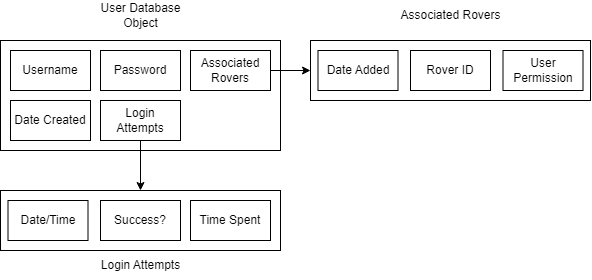

The diagram above was exported from draw.io. Its source (the exported page's mxGraphModel, read from the mxfile embedded in the PNG):
<mxGraphModel dx="875" dy="525" grid="1" gridSize="10" guides="1" tooltips="1" connect="1" arrows="1" fold="1" page="1" pageScale="1" pageWidth="850" pageHeight="1100" math="0" shadow="0">
  <root>
    <mxCell id="0" />
    <mxCell id="1" parent="0" />
    <mxCell id="nyWDMQUpkCFgN6BWgU8t-1" value="" style="rounded=0;whiteSpace=wrap;html=1;" vertex="1" parent="1">
      <mxGeometry x="10" y="130" width="280" height="110" as="geometry" />
    </mxCell>
    <mxCell id="nyWDMQUpkCFgN6BWgU8t-2" value="Username" style="rounded=0;whiteSpace=wrap;html=1;" vertex="1" parent="1">
      <mxGeometry x="20" y="140" width="80" height="40" as="geometry" />
    </mxCell>
    <mxCell id="nyWDMQUpkCFgN6BWgU8t-3" value="User Database Object" style="text;html=1;strokeColor=none;fillColor=none;align=center;verticalAlign=middle;whiteSpace=wrap;rounded=0;" vertex="1" parent="1">
      <mxGeometry x="97.5" y="90" width="105" height="30" as="geometry" />
    </mxCell>
    <mxCell id="nyWDMQUpkCFgN6BWgU8t-4" value="Password" style="rounded=0;whiteSpace=wrap;html=1;" vertex="1" parent="1">
      <mxGeometry x="110" y="140" width="80" height="40" as="geometry" />
    </mxCell>
    <mxCell id="nyWDMQUpkCFgN6BWgU8t-24" style="edgeStyle=orthogonalEdgeStyle;rounded=0;orthogonalLoop=1;jettySize=auto;html=1;exitX=1;exitY=0.5;exitDx=0;exitDy=0;entryX=0;entryY=0.5;entryDx=0;entryDy=0;" edge="1" parent="1" source="nyWDMQUpkCFgN6BWgU8t-5" target="nyWDMQUpkCFgN6BWgU8t-15">
      <mxGeometry relative="1" as="geometry" />
    </mxCell>
    <mxCell id="nyWDMQUpkCFgN6BWgU8t-5" value="Associated Rovers" style="rounded=0;whiteSpace=wrap;html=1;" vertex="1" parent="1">
      <mxGeometry x="200" y="140" width="80" height="40" as="geometry" />
    </mxCell>
    <mxCell id="nyWDMQUpkCFgN6BWgU8t-6" style="edgeStyle=orthogonalEdgeStyle;rounded=0;orthogonalLoop=1;jettySize=auto;html=1;exitX=0.5;exitY=1;exitDx=0;exitDy=0;" edge="1" parent="1" source="nyWDMQUpkCFgN6BWgU8t-1" target="nyWDMQUpkCFgN6BWgU8t-1">
      <mxGeometry relative="1" as="geometry" />
    </mxCell>
    <mxCell id="nyWDMQUpkCFgN6BWgU8t-8" style="edgeStyle=orthogonalEdgeStyle;rounded=0;orthogonalLoop=1;jettySize=auto;html=1;exitX=0.5;exitY=1;exitDx=0;exitDy=0;" edge="1" parent="1" source="nyWDMQUpkCFgN6BWgU8t-1" target="nyWDMQUpkCFgN6BWgU8t-1">
      <mxGeometry relative="1" as="geometry" />
    </mxCell>
    <mxCell id="nyWDMQUpkCFgN6BWgU8t-11" value="Associated Rovers" style="text;html=1;strokeColor=none;fillColor=none;align=center;verticalAlign=middle;whiteSpace=wrap;rounded=0;" vertex="1" parent="1">
      <mxGeometry x="407.5" y="90" width="105" height="30" as="geometry" />
    </mxCell>
    <mxCell id="nyWDMQUpkCFgN6BWgU8t-12" value="Date Created" style="rounded=0;whiteSpace=wrap;html=1;" vertex="1" parent="1">
      <mxGeometry x="20" y="190" width="80" height="40" as="geometry" />
    </mxCell>
    <mxCell id="nyWDMQUpkCFgN6BWgU8t-19" style="edgeStyle=orthogonalEdgeStyle;rounded=0;orthogonalLoop=1;jettySize=auto;html=1;entryX=0.5;entryY=0;entryDx=0;entryDy=0;" edge="1" parent="1" source="nyWDMQUpkCFgN6BWgU8t-13" target="nyWDMQUpkCFgN6BWgU8t-17">
      <mxGeometry relative="1" as="geometry" />
    </mxCell>
    <mxCell id="nyWDMQUpkCFgN6BWgU8t-13" value="Login Attempts" style="rounded=0;whiteSpace=wrap;html=1;" vertex="1" parent="1">
      <mxGeometry x="110" y="190" width="80" height="40" as="geometry" />
    </mxCell>
    <mxCell id="nyWDMQUpkCFgN6BWgU8t-15" value="" style="rounded=0;whiteSpace=wrap;html=1;" vertex="1" parent="1">
      <mxGeometry x="320" y="130" width="280" height="60" as="geometry" />
    </mxCell>
    <mxCell id="nyWDMQUpkCFgN6BWgU8t-17" value="" style="rounded=0;whiteSpace=wrap;html=1;" vertex="1" parent="1">
      <mxGeometry x="10" y="280" width="280" height="60" as="geometry" />
    </mxCell>
    <mxCell id="nyWDMQUpkCFgN6BWgU8t-20" value="Date Added" style="rounded=0;whiteSpace=wrap;html=1;" vertex="1" parent="1">
      <mxGeometry x="327.5" y="140" width="80" height="40" as="geometry" />
    </mxCell>
    <mxCell id="nyWDMQUpkCFgN6BWgU8t-21" value="Rover ID" style="rounded=0;whiteSpace=wrap;html=1;" vertex="1" parent="1">
      <mxGeometry x="420" y="140" width="80" height="40" as="geometry" />
    </mxCell>
    <mxCell id="nyWDMQUpkCFgN6BWgU8t-22" value="User Permission" style="rounded=0;whiteSpace=wrap;html=1;" vertex="1" parent="1">
      <mxGeometry x="512.5" y="140" width="80" height="40" as="geometry" />
    </mxCell>
    <mxCell id="nyWDMQUpkCFgN6BWgU8t-25" value="Date/Time" style="rounded=0;whiteSpace=wrap;html=1;" vertex="1" parent="1">
      <mxGeometry x="17.5" y="290" width="80" height="40" as="geometry" />
    </mxCell>
    <mxCell id="nyWDMQUpkCFgN6BWgU8t-26" value="Success?" style="rounded=0;whiteSpace=wrap;html=1;" vertex="1" parent="1">
      <mxGeometry x="110" y="290" width="80" height="40" as="geometry" />
    </mxCell>
    <mxCell id="nyWDMQUpkCFgN6BWgU8t-27" value="Time Spent" style="rounded=0;whiteSpace=wrap;html=1;" vertex="1" parent="1">
      <mxGeometry x="200" y="290" width="80" height="40" as="geometry" />
    </mxCell>
    <mxCell id="nyWDMQUpkCFgN6BWgU8t-28" value="Login Attempts" style="text;html=1;strokeColor=none;fillColor=none;align=center;verticalAlign=middle;whiteSpace=wrap;rounded=0;" vertex="1" parent="1">
      <mxGeometry x="97.5" y="340" width="105" height="30" as="geometry" />
    </mxCell>
  </root>
</mxGraphModel>